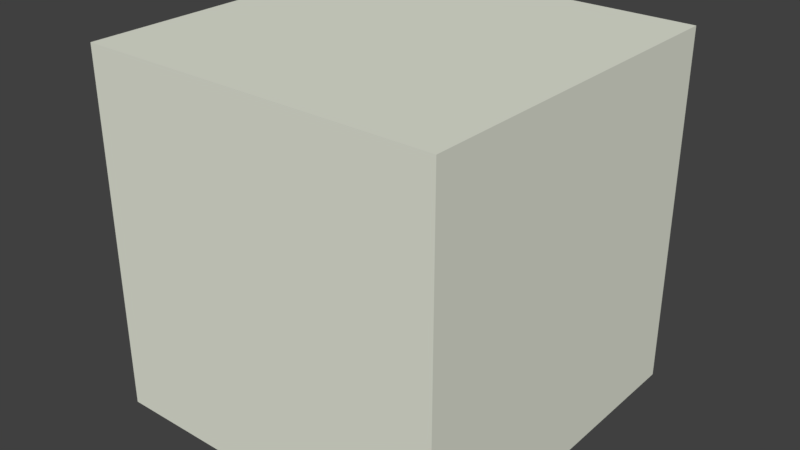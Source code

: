 # Source: Crate.blend  (saved by Blender 2.78.0; exported with 4.5.12 LTS)
import bpy
from mathutils import Matrix  # noqa: F401  (used for matrix-valued properties, if any)

bpy.ops.wm.read_factory_settings(use_empty=True)
scene = bpy.context.scene
scene.name = 'Scene'

# ---- collections
col_collection_1 = bpy.data.collections.new('Collection 1'); scene.collection.children.link(col_collection_1)

# ---- materials (node trees are filled in below, after node groups)
mat_crate = bpy.data.materials.new('Crate')
mat_crate.alpha_threshold = 0.0
mat_crate.use_transparent_shadow = False
mat_crate.diffuse_color = (0.7785, 0.8, 0.6923, 1.0)
mat_crate.roughness = 0.5

# ---- material node trees

# ---- world
world_world = bpy.data.worlds.new('World'); scene.world = world_world
world_world.color = (0.05088, 0.05088, 0.05088)
world_world.use_sun_shadow = False
world_world.sun_shadow_jitter_overblur = 0.0
world_world.cycles.sampling_method = 'MANUAL'

# ---- meshes
me_crate = bpy.data.meshes.new('Crate')
me_crate.from_pydata([(0.0, -0.5, 0.0), (0.0, -0.5, 0.5), (0.0, 0.0, 0.0), (0.0, 0.0, 0.5), (0.5, -0.5, 0.0), (0.5, -0.5, 0.5), (0.5, 0.0, 0.0), (0.5, 0.0, 0.5)], [], [(0, 1, 3, 2), (2, 3, 7, 6), (6, 7, 5, 4), (4, 5, 1, 0), (2, 6, 4, 0), (7, 3, 1, 5)])
_uv = me_crate.uv_layers.new(name='UVMap')
_uv.uv.foreach_set('vector', [1.0, 0.002604, 1.0, 1.003, 2.98e-07, 1.003, 1.788e-07, 0.002604, 1.002, -0.0007519, 0.9996, 0.9958, 0.001679, 1.0, -0.002658, 7.963e-05, 1.001, -0.0004346, 0.9986, 0.9984, -0.0001411, 1.002, -0.001215, 0.001531, 0.002146, 0.002146, 0.002146, 0.9979, 0.9979, 0.9979, 0.9979, 0.002146, 0.9997, 0.9995, -0.0008558, 0.9989, 0.0008243, 4.038e-06, 0.9998, -0.004732, 0.9992, -0.001362, 0.9999, 0.9999, 0.0007228, 0.9988, -0.0001251, -0.0003856])
me_crate.materials.append(mat_crate)
me_crate.use_remesh_preserve_volume = False
me_crate.use_remesh_preserve_attributes = False
me_crate.use_mirror_vertex_groups = False
me_crate.update()

# ---- objects
ob_crate = bpy.data.objects.new('Crate', me_crate)

# ---- transforms, parenting, visibility, modifiers, constraints
ob_crate.location = (-0.2964, 0.3008, -1.58e-06)
ob_crate.lineart.crease_threshold = 0.0

# ---- collection membership
col_collection_1.objects.link(ob_crate)

# ---- scene / render settings (as saved in the file)
scene.frame_start = 1; scene.frame_end = 250; scene.frame_set(1)
scene.render.engine = 'BLENDER_EEVEE_NEXT'
scene.render.resolution_percentage = 50
scene.render.dither_intensity = 0.0
scene.cycles.use_denoising = False
scene.cycles.samples = 128
scene.cycles.sampling_pattern = 'TABULATED_SOBOL'
scene.cycles.light_sampling_threshold = 0.0
scene.cycles.use_adaptive_sampling = False
scene.cycles.use_light_tree = False
scene.cycles.blur_glossy = 0.0
scene.cycles.sample_clamp_indirect = 0.0
scene.view_settings.view_transform = 'Standard'
bpy.context.view_layer.update()

# ---- added for rendering (the .blend has no active camera and no usable light): camera, sun
cam_auto = bpy.data.cameras.new('AutoCamera')
cam_auto.lens = 50.0
cam_auto.sensor_width = 36.0
cam_auto.clip_end = 1000.0
ob_auto_camera = bpy.data.objects.new('AutoCamera', cam_auto)
scene.collection.objects.link(ob_auto_camera)
ob_auto_camera.location = (0.754826, -0.910707, 0.891013)
ob_auto_camera.rotation_euler = (1.09748, -7.21219e-08, 0.694738)
scene.camera = ob_auto_camera
light_auto_sun = bpy.data.lights.new('AutoSun', 'SUN')
light_auto_sun.energy = 3.0
light_auto_sun.angle = 0.0523599
ob_auto_sun = bpy.data.objects.new('AutoSun', light_auto_sun)
scene.collection.objects.link(ob_auto_sun)
ob_auto_sun.rotation_euler = (0.872665, 0.174533, 0.523599)
bpy.context.view_layer.update()
